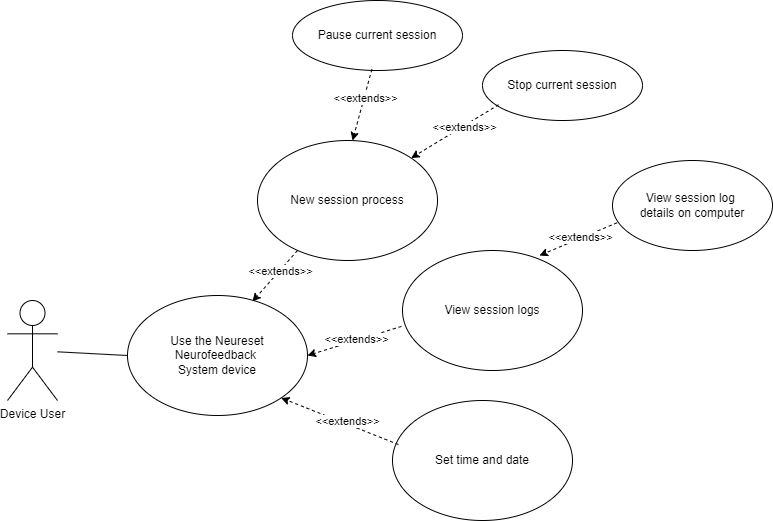

The diagram above was exported from draw.io. Its source (the exported page's mxGraphModel, read from the mxfile embedded in the PNG):
<mxGraphModel dx="1438" dy="788" grid="1" gridSize="10" guides="1" tooltips="1" connect="1" arrows="1" fold="1" page="1" pageScale="1" pageWidth="850" pageHeight="1100" math="0" shadow="0" extFonts="Permanent Marker^https://fonts.googleapis.com/css?family=Permanent+Marker">
  <root>
    <mxCell id="0" />
    <mxCell id="1" parent="0" />
    <mxCell id="iHGf_bggd6YS0wykjjyC-1" value="Device User" style="shape=umlActor;verticalLabelPosition=bottom;verticalAlign=top;html=1;outlineConnect=0;" parent="1" vertex="1">
      <mxGeometry x="43" y="340" width="50" height="100" as="geometry" />
    </mxCell>
    <mxCell id="iHGf_bggd6YS0wykjjyC-4" value="Use the Neureset Neurofeedback&amp;nbsp;&lt;div&gt;System device&lt;/div&gt;" style="ellipse;whiteSpace=wrap;html=1;" parent="1" vertex="1">
      <mxGeometry x="163" y="335" width="180" height="120" as="geometry" />
    </mxCell>
    <mxCell id="iHGf_bggd6YS0wykjjyC-7" value="" style="endArrow=none;html=1;rounded=0;entryX=0;entryY=0.5;entryDx=0;entryDy=0;" parent="1" source="iHGf_bggd6YS0wykjjyC-1" target="iHGf_bggd6YS0wykjjyC-4" edge="1">
      <mxGeometry width="50" height="50" relative="1" as="geometry">
        <mxPoint x="113" y="450" as="sourcePoint" />
        <mxPoint x="163" y="400" as="targetPoint" />
      </mxGeometry>
    </mxCell>
    <mxCell id="iHGf_bggd6YS0wykjjyC-8" value="New session process" style="ellipse;whiteSpace=wrap;html=1;" parent="1" vertex="1">
      <mxGeometry x="293" y="180" width="180" height="120" as="geometry" />
    </mxCell>
    <mxCell id="iHGf_bggd6YS0wykjjyC-16" value="View session log&amp;nbsp;&lt;div&gt;details on computer&lt;/div&gt;" style="ellipse;whiteSpace=wrap;html=1;" parent="1" vertex="1">
      <mxGeometry x="648" y="200" width="160" height="90" as="geometry" />
    </mxCell>
    <mxCell id="iHGf_bggd6YS0wykjjyC-17" value="View session logs" style="ellipse;whiteSpace=wrap;html=1;" parent="1" vertex="1">
      <mxGeometry x="438" y="290" width="180" height="120" as="geometry" />
    </mxCell>
    <mxCell id="iHGf_bggd6YS0wykjjyC-20" value="Set time and date" style="ellipse;whiteSpace=wrap;html=1;" parent="1" vertex="1">
      <mxGeometry x="428" y="440" width="180" height="120" as="geometry" />
    </mxCell>
    <mxCell id="iHGf_bggd6YS0wykjjyC-23" value="Pause current session" style="ellipse;whiteSpace=wrap;html=1;" parent="1" vertex="1">
      <mxGeometry x="328" y="40" width="170" height="70" as="geometry" />
    </mxCell>
    <mxCell id="iHGf_bggd6YS0wykjjyC-24" value="Stop current session" style="ellipse;whiteSpace=wrap;html=1;" parent="1" vertex="1">
      <mxGeometry x="518" y="90" width="160" height="70" as="geometry" />
    </mxCell>
    <mxCell id="dQCLCFDlmu5lP6HNH3fl-2" value="" style="endArrow=classic;html=1;rounded=0;dashed=1;entryX=1;entryY=0;entryDx=0;entryDy=0;exitX=0.1;exitY=0.775;exitDx=0;exitDy=0;exitPerimeter=0;" parent="1" source="iHGf_bggd6YS0wykjjyC-24" target="iHGf_bggd6YS0wykjjyC-8" edge="1">
      <mxGeometry width="50" height="50" relative="1" as="geometry">
        <mxPoint x="488" y="313" as="sourcePoint" />
        <mxPoint x="554" y="260" as="targetPoint" />
      </mxGeometry>
    </mxCell>
    <mxCell id="dQCLCFDlmu5lP6HNH3fl-3" value="&amp;lt;&amp;lt;extends&amp;gt;&amp;gt;" style="edgeLabel;html=1;align=center;verticalAlign=middle;resizable=0;points=[];" parent="dQCLCFDlmu5lP6HNH3fl-2" connectable="0" vertex="1">
      <mxGeometry x="-0.2076" y="1" relative="1" as="geometry">
        <mxPoint as="offset" />
      </mxGeometry>
    </mxCell>
    <mxCell id="dQCLCFDlmu5lP6HNH3fl-4" value="" style="endArrow=classic;html=1;rounded=0;dashed=1;entryX=0.528;entryY=0;entryDx=0;entryDy=0;exitX=0.467;exitY=0.983;exitDx=0;exitDy=0;exitPerimeter=0;entryPerimeter=0;" parent="1" source="iHGf_bggd6YS0wykjjyC-23" target="iHGf_bggd6YS0wykjjyC-8" edge="1">
      <mxGeometry width="50" height="50" relative="1" as="geometry">
        <mxPoint x="554" y="162" as="sourcePoint" />
        <mxPoint x="457" y="208" as="targetPoint" />
      </mxGeometry>
    </mxCell>
    <mxCell id="dQCLCFDlmu5lP6HNH3fl-5" value="&amp;lt;&amp;lt;extends&amp;gt;&amp;gt;" style="edgeLabel;html=1;align=center;verticalAlign=middle;resizable=0;points=[];" parent="dQCLCFDlmu5lP6HNH3fl-4" connectable="0" vertex="1">
      <mxGeometry x="-0.2076" y="1" relative="1" as="geometry">
        <mxPoint as="offset" />
      </mxGeometry>
    </mxCell>
    <mxCell id="dQCLCFDlmu5lP6HNH3fl-6" value="" style="endArrow=classic;html=1;rounded=0;dashed=1;entryX=0.761;entryY=0.042;entryDx=0;entryDy=0;entryPerimeter=0;exitX=0.028;exitY=0.692;exitDx=0;exitDy=0;exitPerimeter=0;" parent="1" source="iHGf_bggd6YS0wykjjyC-16" target="iHGf_bggd6YS0wykjjyC-17" edge="1">
      <mxGeometry width="50" height="50" relative="1" as="geometry">
        <mxPoint x="672" y="274" as="sourcePoint" />
        <mxPoint x="714" y="372" as="targetPoint" />
      </mxGeometry>
    </mxCell>
    <mxCell id="dQCLCFDlmu5lP6HNH3fl-7" value="&amp;lt;&amp;lt;extends&amp;gt;&amp;gt;" style="edgeLabel;html=1;align=center;verticalAlign=middle;resizable=0;points=[];" parent="dQCLCFDlmu5lP6HNH3fl-6" connectable="0" vertex="1">
      <mxGeometry x="-0.2076" y="1" relative="1" as="geometry">
        <mxPoint x="-7" as="offset" />
      </mxGeometry>
    </mxCell>
    <mxCell id="dQCLCFDlmu5lP6HNH3fl-8" value="" style="endArrow=classic;html=1;rounded=0;dashed=1;entryX=0.694;entryY=0.05;entryDx=0;entryDy=0;exitX=0.222;exitY=0.917;exitDx=0;exitDy=0;entryPerimeter=0;exitPerimeter=0;" parent="1" source="iHGf_bggd6YS0wykjjyC-8" target="iHGf_bggd6YS0wykjjyC-4" edge="1">
      <mxGeometry width="50" height="50" relative="1" as="geometry">
        <mxPoint x="412" y="118" as="sourcePoint" />
        <mxPoint x="393" y="190" as="targetPoint" />
      </mxGeometry>
    </mxCell>
    <mxCell id="dQCLCFDlmu5lP6HNH3fl-9" value="&amp;lt;&amp;lt;extends&amp;gt;&amp;gt;" style="edgeLabel;html=1;align=center;verticalAlign=middle;resizable=0;points=[];" parent="dQCLCFDlmu5lP6HNH3fl-8" connectable="0" vertex="1">
      <mxGeometry x="-0.2076" y="1" relative="1" as="geometry">
        <mxPoint as="offset" />
      </mxGeometry>
    </mxCell>
    <mxCell id="dQCLCFDlmu5lP6HNH3fl-10" value="" style="endArrow=classic;html=1;rounded=0;dashed=1;exitX=-0.006;exitY=0.633;exitDx=0;exitDy=0;entryX=1;entryY=0.5;entryDx=0;entryDy=0;exitPerimeter=0;" parent="1" source="iHGf_bggd6YS0wykjjyC-17" target="iHGf_bggd6YS0wykjjyC-4" edge="1">
      <mxGeometry width="50" height="50" relative="1" as="geometry">
        <mxPoint x="638" y="370" as="sourcePoint" />
        <mxPoint x="698" y="408" as="targetPoint" />
      </mxGeometry>
    </mxCell>
    <mxCell id="dQCLCFDlmu5lP6HNH3fl-11" value="&amp;lt;&amp;lt;extends&amp;gt;&amp;gt;" style="edgeLabel;html=1;align=center;verticalAlign=middle;resizable=0;points=[];" parent="dQCLCFDlmu5lP6HNH3fl-10" connectable="0" vertex="1">
      <mxGeometry x="-0.2076" y="1" relative="1" as="geometry">
        <mxPoint x="-8" as="offset" />
      </mxGeometry>
    </mxCell>
    <mxCell id="dQCLCFDlmu5lP6HNH3fl-12" value="" style="endArrow=classic;html=1;rounded=0;dashed=1;exitX=0.033;exitY=0.367;exitDx=0;exitDy=0;entryX=1;entryY=1;entryDx=0;entryDy=0;exitPerimeter=0;" parent="1" source="iHGf_bggd6YS0wykjjyC-20" target="iHGf_bggd6YS0wykjjyC-4" edge="1">
      <mxGeometry width="50" height="50" relative="1" as="geometry">
        <mxPoint x="458" y="370" as="sourcePoint" />
        <mxPoint x="353" y="405" as="targetPoint" />
      </mxGeometry>
    </mxCell>
    <mxCell id="dQCLCFDlmu5lP6HNH3fl-13" value="&amp;lt;&amp;lt;extends&amp;gt;&amp;gt;" style="edgeLabel;html=1;align=center;verticalAlign=middle;resizable=0;points=[];" parent="dQCLCFDlmu5lP6HNH3fl-12" connectable="0" vertex="1">
      <mxGeometry x="-0.2076" y="1" relative="1" as="geometry">
        <mxPoint x="-5" y="-6" as="offset" />
      </mxGeometry>
    </mxCell>
  </root>
</mxGraphModel>